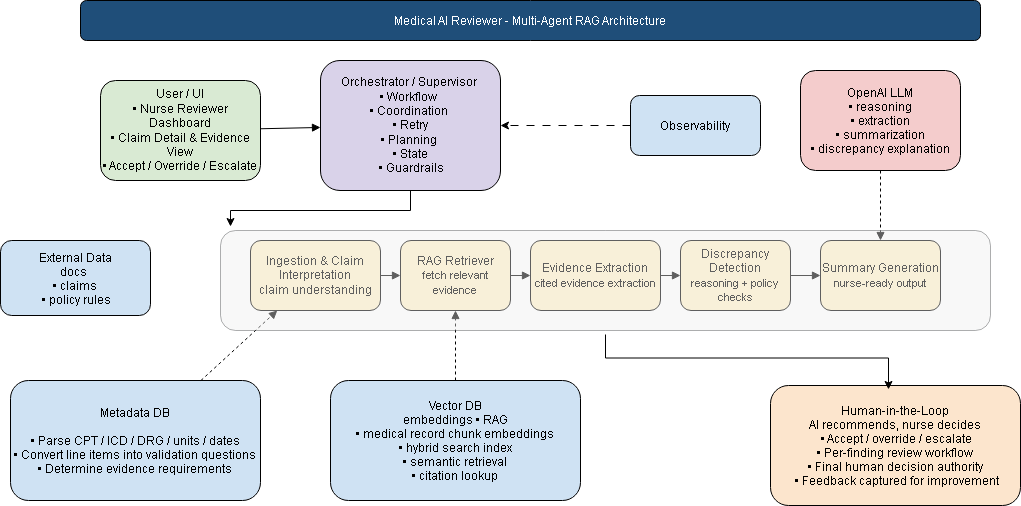

The diagram above was exported from draw.io. Its source (the exported page's mxGraphModel, read from the mxfile embedded in the PNG):
<mxGraphModel dx="3006" dy="619" grid="1" gridSize="10" guides="1" tooltips="1" connect="1" arrows="1" fold="1" page="1" pageScale="1" pageWidth="1600" pageHeight="1200" math="0" shadow="0">
  <root>
    <mxCell id="0" />
    <mxCell id="1" parent="0" />
    <mxCell id="2" parent="1" style="rounded=1;fillColor=#1F4E79;fontColor=#FFFFFF;" value="Medical AI Reviewer - Multi-Agent RAG Architecture" vertex="1">
      <mxGeometry height="40" width="900" x="20" y="20" as="geometry" />
    </mxCell>
    <mxCell id="3" parent="1" style="rounded=1;whiteSpace=wrap;html=1;fillColor=#d9ead3;" value="&lt;font&gt;User / UI&lt;font style=&quot;&quot;&gt;&lt;br&gt;• Nurse Reviewer Dashboard&lt;br&gt;• Claim Detail &amp;amp; Evidence View&lt;br&gt;• Accept / Override / Escalate&lt;br&gt;&lt;/font&gt;&lt;/font&gt;" vertex="1">
      <mxGeometry height="100" width="160" x="40" y="100" as="geometry" />
    </mxCell>
    <mxCell id="Vna9phs8vWgKhaKY2VB--116" edge="1" parent="1" source="4" style="edgeStyle=orthogonalEdgeStyle;rounded=0;orthogonalLoop=1;jettySize=auto;html=1;" target="Vna9phs8vWgKhaKY2VB--115" value="">
      <mxGeometry relative="1" as="geometry">
        <Array as="points">
          <mxPoint x="350" y="230" />
          <mxPoint x="170" y="230" />
        </Array>
      </mxGeometry>
    </mxCell>
    <mxCell id="4" parent="1" style="rounded=1;whiteSpace=wrap;html=1;fillColor=#d9d2e9;" value="Orchestrator / Supervisor&amp;nbsp;&lt;div&gt;• Workflow&amp;nbsp;&lt;/div&gt;&lt;div&gt;• Coordination&amp;nbsp;&lt;/div&gt;&lt;div&gt;• Retry&lt;/div&gt;&lt;div&gt;&lt;span style=&quot;background-color: transparent; color: light-dark(rgb(0, 0, 0), rgb(255, 255, 255));&quot;&gt;• Planning&amp;nbsp;&lt;/span&gt;&lt;/div&gt;&lt;div&gt;&lt;span style=&quot;background-color: transparent; color: light-dark(rgb(0, 0, 0), rgb(255, 255, 255));&quot;&gt;• State&lt;/span&gt;&lt;/div&gt;&lt;div&gt;&lt;span style=&quot;background-color: transparent; color: light-dark(rgb(0, 0, 0), rgb(255, 255, 255));&quot;&gt;&amp;nbsp;• Guardrails&lt;/span&gt;&lt;/div&gt;" vertex="1">
      <mxGeometry height="130" width="180" x="260" y="80" as="geometry" />
    </mxCell>
    <mxCell id="6" parent="1" style="rounded=1;whiteSpace=wrap;html=1;fillColor=#fff2cc;" value="Ingestion &amp;amp; Claim Interpretation&lt;div&gt;&lt;span style=&quot;white-space: nowrap;&quot;&gt;claim understanding&lt;/span&gt;&lt;/div&gt;" vertex="1">
      <mxGeometry height="70" width="130" x="190" y="260" as="geometry" />
    </mxCell>
    <mxCell id="7" parent="1" style="rounded=1;whiteSpace=wrap;html=1;fillColor=#fff2cc;" value="RAG Retriever&lt;div&gt;&lt;span style=&quot;font-size: 11px;&quot;&gt;fetch relevant evidence&lt;/span&gt;&lt;/div&gt;" vertex="1">
      <mxGeometry height="70" width="110" x="340" y="260" as="geometry" />
    </mxCell>
    <mxCell id="8" parent="1" style="rounded=1;whiteSpace=wrap;html=1;fillColor=#fff2cc;" value="Evidence Extraction&lt;div&gt;&lt;span style=&quot;font-size: 11px;&quot;&gt;cited evidence extraction&lt;/span&gt;&lt;/div&gt;" vertex="1">
      <mxGeometry height="70" width="130" x="470" y="260" as="geometry" />
    </mxCell>
    <mxCell id="9" parent="1" style="rounded=1;whiteSpace=wrap;html=1;fillColor=#fff2cc;" value="Discrepancy Detection&lt;div&gt;&lt;span style=&quot;font-size: 11px;&quot;&gt;reasoning + policy checks&lt;/span&gt;&lt;/div&gt;" vertex="1">
      <mxGeometry height="70" width="110" x="620" y="260" as="geometry" />
    </mxCell>
    <mxCell id="10" parent="1" style="rounded=1;whiteSpace=wrap;html=1;fillColor=#fff2cc;" value="Summary Generation&lt;div&gt;&lt;span style=&quot;font-size: 11px;&quot;&gt;nurse-ready output&lt;/span&gt;&lt;/div&gt;" vertex="1">
      <mxGeometry height="70" width="120" x="760" y="260" as="geometry" />
    </mxCell>
    <mxCell id="11" parent="1" style="rounded=1;fillColor=#f4cccc;" value="OpenAI LLM&#10;• reasoning&#10;• extraction&#10;• summarization&#10;• discrepancy explanation" vertex="1">
      <mxGeometry height="100" width="160" x="740" y="90" as="geometry" />
    </mxCell>
    <mxCell id="12" parent="1" style="rounded=1;fillColor=#cfe2f3;fontStyle=0" value="Vector DB&#10;embeddings • RAG&#10;• medical record chunk embeddings&#10;• hybrid search index&#10;• semantic retrieval&#10;• citation lookup" vertex="1">
      <mxGeometry height="120" width="250" x="270" y="400" as="geometry" />
    </mxCell>
    <mxCell id="13" parent="1" style="rounded=1;fillColor=#cfe2f3;" value="Metadata DB&#10;&#10;• Parse CPT / ICD / DRG / units / dates&#10;• Convert line items into validation questions&#10;• Determine evidence requirements" vertex="1">
      <mxGeometry height="120" width="250" x="-50" y="400" as="geometry" />
    </mxCell>
    <mxCell id="14" parent="1" style="rounded=1;fillColor=#cfe2f3;fontStyle=0" value="External Data&#10;docs &#10;• claims&#10; • policy rules" vertex="1">
      <mxGeometry height="75" width="150" x="-60" y="260" as="geometry" />
    </mxCell>
    <mxCell id="Vna9phs8vWgKhaKY2VB--113" edge="1" parent="1" source="15" style="edgeStyle=orthogonalEdgeStyle;rounded=0;orthogonalLoop=1;jettySize=auto;html=1;dashed=1;dashPattern=8 8;" target="4" value="">
      <mxGeometry relative="1" as="geometry" />
    </mxCell>
    <mxCell id="15" parent="1" style="rounded=1;fillColor=#cfe2f3;" value="Observability" vertex="1">
      <mxGeometry height="60" width="130" x="570" y="115" as="geometry" />
    </mxCell>
    <mxCell id="17" parent="1" style="rounded=1;fillColor=#fce5cd;fontStyle=0" value="Human-in-the-Loop&#10;AI recommends, nurse decides&#10; • Accept / override / escalate&#10; • Per-finding review workflow &#10;• Final human decision authority&#10; • Feedback captured for improvement" vertex="1">
      <mxGeometry height="120" width="250" x="710" y="405" as="geometry" />
    </mxCell>
    <mxCell id="100" edge="1" parent="1" source="3" style="endArrow=block;html=1;" target="4">
      <mxGeometry relative="1" as="geometry" />
    </mxCell>
    <mxCell id="103" edge="1" parent="1" source="6" style="endArrow=block;html=1;" target="7">
      <mxGeometry relative="1" as="geometry" />
    </mxCell>
    <mxCell id="104" edge="1" parent="1" source="7" style="endArrow=block;html=1;" target="8">
      <mxGeometry relative="1" as="geometry" />
    </mxCell>
    <mxCell id="105" edge="1" parent="1" source="8" style="endArrow=block;html=1;" target="9">
      <mxGeometry relative="1" as="geometry" />
    </mxCell>
    <mxCell id="106" edge="1" parent="1" source="9" style="endArrow=block;html=1;" target="10">
      <mxGeometry relative="1" as="geometry" />
    </mxCell>
    <mxCell id="108" edge="1" parent="1" source="11" style="endArrow=block;html=1;dashed=1;" target="10">
      <mxGeometry relative="1" as="geometry" />
    </mxCell>
    <mxCell id="109" edge="1" parent="1" source="12" style="endArrow=block;html=1;dashed=1;" target="7">
      <mxGeometry relative="1" as="geometry" />
    </mxCell>
    <mxCell id="110" edge="1" parent="1" source="13" style="endArrow=block;html=1;dashed=1;" target="6">
      <mxGeometry relative="1" as="geometry" />
    </mxCell>
    <mxCell id="Vna9phs8vWgKhaKY2VB--115" parent="1" style="rounded=1;whiteSpace=wrap;html=1;opacity=40;glass=0;shadow=0;perimeterSpacing=4;fillColor=#eeeeee;strokeColor=#36393d;" value="" vertex="1">
      <mxGeometry height="100" width="770" x="160" y="250" as="geometry" />
    </mxCell>
    <mxCell id="Vna9phs8vWgKhaKY2VB--117" edge="1" parent="1" source="Vna9phs8vWgKhaKY2VB--115" style="edgeStyle=orthogonalEdgeStyle;rounded=0;orthogonalLoop=1;jettySize=auto;html=1;entryX=0.472;entryY=0.033;entryDx=0;entryDy=0;entryPerimeter=0;" target="17">
      <mxGeometry relative="1" as="geometry" />
    </mxCell>
  </root>
</mxGraphModel>